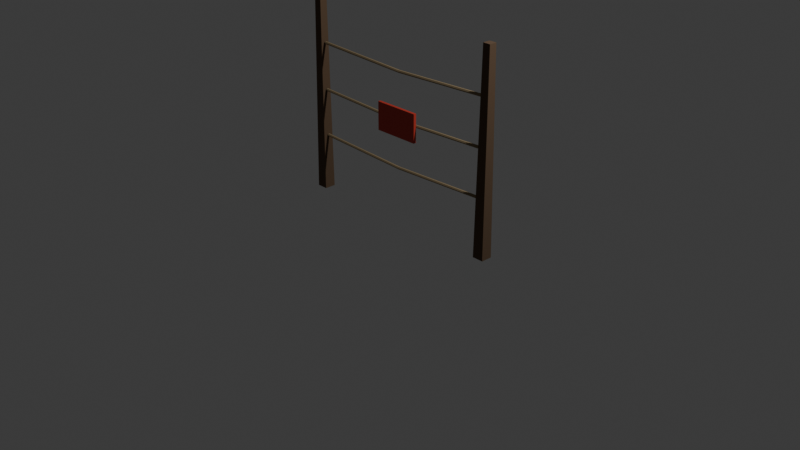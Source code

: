 # Source: fence_segment.blend  (saved by Blender 5.2.45; exported with 4.5.12 LTS)
import bpy
from mathutils import Matrix  # noqa: F401  (used for matrix-valued properties, if any)

bpy.ops.wm.read_factory_settings(use_empty=True)
scene = bpy.context.scene
scene.name = 'Scene'

# ---- collections
col_collection = bpy.data.collections.new('Collection'); scene.collection.children.link(col_collection)

# ---- materials (node trees are filled in below, after node groups)
mat_fence_wood = bpy.data.materials.new('Fence_wood')
mat_fence_wood.diffuse_color = (0.1046, 0.06125, 0.0319, 1.0)
mat_fence_rope = bpy.data.materials.new('Fence_rope')
mat_fence_rope.diffuse_color = (0.2623, 0.1946, 0.1046, 1.0)
mat_fence_sign = bpy.data.materials.new('Fence_sign')
mat_fence_sign.diffuse_color = (0.5271, 0.04092, 0.02416, 1.0)

# ---- material node trees
mat_fence_wood.use_nodes = True; mat_fence_wood.node_tree.nodes.clear()
_N = mat_fence_wood.node_tree.nodes; _L = mat_fence_wood.node_tree.links
n0 = _N.new('ShaderNodeBsdfPrincipled'); n0.name = 'Principled BSDF'; n0.location = (-200, 100)
n0.inputs[0].default_value = (0.1046, 0.06125, 0.0319, 1.0)
n0.inputs[2].default_value = 0.9
n0.inputs[10].default_value = 0.005
n0.inputs[27].default_value = (0.1046, 0.06125, 0.0319, 1.0)
n1 = _N.new('ShaderNodeOutputMaterial'); n1.name = 'Material Output'; n1.location = (200, 100)
_L.new(n0.outputs[0], n1.inputs[0])
n1.is_active_output = True
mat_fence_rope.use_nodes = True; mat_fence_rope.node_tree.nodes.clear()
_N = mat_fence_rope.node_tree.nodes; _L = mat_fence_rope.node_tree.links
n0 = _N.new('ShaderNodeBsdfPrincipled'); n0.name = 'Principled BSDF'; n0.location = (-200, 100)
n0.inputs[0].default_value = (0.2623, 0.1946, 0.1046, 1.0)
n0.inputs[2].default_value = 0.9
n0.inputs[10].default_value = 0.005
n0.inputs[27].default_value = (0.2623, 0.1946, 0.1046, 1.0)
n1 = _N.new('ShaderNodeOutputMaterial'); n1.name = 'Material Output'; n1.location = (200, 100)
_L.new(n0.outputs[0], n1.inputs[0])
n1.is_active_output = True
mat_fence_sign.use_nodes = True; mat_fence_sign.node_tree.nodes.clear()
_N = mat_fence_sign.node_tree.nodes; _L = mat_fence_sign.node_tree.links
n0 = _N.new('ShaderNodeBsdfPrincipled'); n0.name = 'Principled BSDF'; n0.location = (-200, 100)
n0.inputs[0].default_value = (0.5271, 0.04092, 0.02416, 1.0)
n0.inputs[2].default_value = 0.6
n0.inputs[10].default_value = 0.005
n0.inputs[27].default_value = (0.5271, 0.04092, 0.02416, 1.0)
n1 = _N.new('ShaderNodeOutputMaterial'); n1.name = 'Material Output'; n1.location = (200, 100)
_L.new(n0.outputs[0], n1.inputs[0])
n1.is_active_output = True

# ---- world
world_world = bpy.data.worlds.new('World'); scene.world = world_world
world_world.use_nodes = True; world_world.node_tree.nodes.clear()
_N = world_world.node_tree.nodes; _L = world_world.node_tree.links
n0 = _N.new('ShaderNodeOutputWorld'); n0.name = 'World Output'; n0.location = (200, 100)
n1 = _N.new('ShaderNodeBackground'); n1.name = 'Background'; n1.location = (-200, 100)
n1.inputs[0].default_value = (0.05088, 0.05088, 0.05088, 1.0)
_L.new(n1.outputs[0], n0.inputs[0])
n0.is_active_output = True
world_world.color = (0.05088, 0.05088, 0.05088)
world_world.sun_shadow_jitter_overblur = 0.0

# ---- cameras
cam_camera = bpy.data.cameras.new('Camera')
cam_camera.clip_end = 100.0
cam_camera.ortho_scale = 7.314

# ---- lights
light_light = bpy.data.lights.new('Light', 'POINT')
light_light.energy = 1000.0
light_light.shadow_soft_size = 0.1

# ---- meshes
me_fence_post_l = bpy.data.meshes.new('Fence_Post_L')
me_fence_post_l.from_pydata([(-0.06, -0.06, -1.05), (-0.0402, -0.0402, 1.05), (-0.06, 0.06, -1.05), (-0.0402, 0.0402, 1.05), (0.06, -0.06, -1.05), (0.0402, -0.0402, 1.05), (0.06, 0.06, -1.05), (0.0402, 0.0402, 1.05)], [], [(0, 1, 3, 2), (2, 3, 7, 6), (6, 7, 5, 4), (4, 5, 1, 0), (2, 6, 4, 0), (7, 3, 1, 5)])
_uv = me_fence_post_l.uv_layers.new(name='UVMap')
_uv.uv.foreach_set('vector', [0.375, 0.0, 0.625, 0.0, 0.625, 0.25, 0.375, 0.25, 0.375, 0.25, 0.625, 0.25, 0.625, 0.5, 0.375, 0.5, 0.375, 0.5, 0.625, 0.5, 0.625, 0.75, 0.375, 0.75, 0.375, 0.75, 0.625, 0.75, 0.625, 1.0, 0.375, 1.0, 0.125, 0.5, 0.375, 0.5, 0.375, 0.75, 0.125, 0.75, 0.625, 0.5, 0.875, 0.5, 0.875, 0.75, 0.625, 0.75])
me_fence_post_l.materials.append(mat_fence_wood)
me_fence_post_l.update()
me_fence_post_r = bpy.data.meshes.new('Fence_Post_R')
me_fence_post_r.from_pydata([(-0.06, -0.06, -1.05), (-0.0402, -0.0402, 1.05), (-0.06, 0.06, -1.05), (-0.0402, 0.0402, 1.05), (0.06, -0.06, -1.05), (0.0402, -0.0402, 1.05), (0.06, 0.06, -1.05), (0.0402, 0.0402, 1.05)], [], [(0, 1, 3, 2), (2, 3, 7, 6), (6, 7, 5, 4), (4, 5, 1, 0), (2, 6, 4, 0), (7, 3, 1, 5)])
_uv = me_fence_post_r.uv_layers.new(name='UVMap')
_uv.uv.foreach_set('vector', [0.375, 0.0, 0.625, 0.0, 0.625, 0.25, 0.375, 0.25, 0.375, 0.25, 0.625, 0.25, 0.625, 0.5, 0.375, 0.5, 0.375, 0.5, 0.625, 0.5, 0.625, 0.75, 0.375, 0.75, 0.375, 0.75, 0.625, 0.75, 0.625, 1.0, 0.375, 1.0, 0.125, 0.5, 0.375, 0.5, 0.375, 0.75, 0.125, 0.75, 0.625, 0.5, 0.875, 0.5, 0.875, 0.75, 0.625, 0.75])
me_fence_post_r.materials.append(mat_fence_wood)
me_fence_post_r.update()
me_fence_rope_low = bpy.data.meshes.new('Fence_Rope_Low')
me_fence_rope_low.from_pydata([(-1.08, 0.015, 4.721e-08), (1.08, 0.015, -4.721e-08), (-1.08, 0.0075, -0.01299), (1.08, 0.0075, -0.01299), (-1.08, -0.0075, -0.01299), (1.08, -0.0075, -0.01299), (-1.08, -0.015, 4.721e-08), (1.08, -0.015, -4.721e-08), (-1.08, -0.0075, 0.01299), (1.08, -0.0075, 0.01299), (-1.08, 0.0075, 0.01299), (1.08, 0.0075, 0.01299), (0.0, 0.015, -0.04), (0.0, 0.0075, -0.05299), (0.0, -0.0075, -0.05299), (0.0, -0.015, -0.04), (0.0, -0.0075, -0.02701), (0.0, 0.0075, -0.02701)], [], [(12, 1, 3, 13), (13, 3, 5, 14), (14, 5, 7, 15), (15, 7, 9, 16), (16, 9, 11, 17), (17, 11, 1, 12), (8, 16, 17, 10), (6, 15, 16, 8), (4, 14, 15, 6), (2, 13, 14, 4), (0, 12, 13, 2), (10, 17, 12, 0)])
_uv = me_fence_rope_low.uv_layers.new(name='UVMap')
_uv.uv.foreach_set('vector', [1.0, 0.5, 1.0, 1.0, 0.8333, 1.0, 0.8333, 0.5, 0.8333, 0.5, 0.8333, 1.0, 0.6667, 1.0, 0.6667, 0.5, 0.6667, 0.5, 0.6667, 1.0, 0.5, 1.0, 0.5, 0.5, 0.5, 0.5, 0.5, 1.0, 0.3333, 1.0, 0.3333, 0.5, 0.3333, 0.5, 0.3333, 1.0, 0.1667, 1.0, 0.1667, 0.5, 0.1667, 0.5, 0.1667, 1.0, -8.941e-08, 1.0, -8.941e-08, 0.5, 0.3333, 0.0, 0.3333, 0.5, 0.1667, 0.5, 0.1667, 0.0, 0.5, 0.0, 0.5, 0.5, 0.3333, 0.5, 0.3333, 0.0, 0.6667, 0.0, 0.6667, 0.5, 0.5, 0.5, 0.5, 0.0, 0.8333, 0.0, 0.8333, 0.5, 0.6667, 0.5, 0.6667, 0.0, 1.0, 0.0, 1.0, 0.5, 0.8333, 0.5, 0.8333, 0.0, 0.1667, 0.0, 0.1667, 0.5, -8.941e-08, 0.5, -8.941e-08, 0.0])
me_fence_rope_low.materials.append(mat_fence_rope)
me_fence_rope_low.update()
me_fence_rope_mid = bpy.data.meshes.new('Fence_Rope_Mid')
me_fence_rope_mid.from_pydata([(-1.08, 0.015, 4.721e-08), (1.08, 0.015, -4.721e-08), (-1.08, 0.0075, -0.01299), (1.08, 0.0075, -0.01299), (-1.08, -0.0075, -0.01299), (1.08, -0.0075, -0.01299), (-1.08, -0.015, 4.721e-08), (1.08, -0.015, -4.721e-08), (-1.08, -0.0075, 0.01299), (1.08, -0.0075, 0.01299), (-1.08, 0.0075, 0.01299), (1.08, 0.0075, 0.01299), (0.0, 0.015, -0.04), (0.0, 0.0075, -0.05299), (0.0, -0.0075, -0.05299), (0.0, -0.015, -0.04), (0.0, -0.0075, -0.02701), (0.0, 0.0075, -0.02701)], [], [(12, 1, 3, 13), (13, 3, 5, 14), (14, 5, 7, 15), (15, 7, 9, 16), (16, 9, 11, 17), (17, 11, 1, 12), (8, 16, 17, 10), (6, 15, 16, 8), (4, 14, 15, 6), (2, 13, 14, 4), (0, 12, 13, 2), (10, 17, 12, 0)])
_uv = me_fence_rope_mid.uv_layers.new(name='UVMap')
_uv.uv.foreach_set('vector', [1.0, 0.5, 1.0, 1.0, 0.8333, 1.0, 0.8333, 0.5, 0.8333, 0.5, 0.8333, 1.0, 0.6667, 1.0, 0.6667, 0.5, 0.6667, 0.5, 0.6667, 1.0, 0.5, 1.0, 0.5, 0.5, 0.5, 0.5, 0.5, 1.0, 0.3333, 1.0, 0.3333, 0.5, 0.3333, 0.5, 0.3333, 1.0, 0.1667, 1.0, 0.1667, 0.5, 0.1667, 0.5, 0.1667, 1.0, -8.941e-08, 1.0, -8.941e-08, 0.5, 0.3333, 0.0, 0.3333, 0.5, 0.1667, 0.5, 0.1667, 0.0, 0.5, 0.0, 0.5, 0.5, 0.3333, 0.5, 0.3333, 0.0, 0.6667, 0.0, 0.6667, 0.5, 0.5, 0.5, 0.5, 0.0, 0.8333, 0.0, 0.8333, 0.5, 0.6667, 0.5, 0.6667, 0.0, 1.0, 0.0, 1.0, 0.5, 0.8333, 0.5, 0.8333, 0.0, 0.1667, 0.0, 0.1667, 0.5, -8.941e-08, 0.5, -8.941e-08, 0.0])
me_fence_rope_mid.materials.append(mat_fence_rope)
me_fence_rope_mid.update()
me_fence_rope_high = bpy.data.meshes.new('Fence_Rope_High')
me_fence_rope_high.from_pydata([(-1.08, 0.015, 4.721e-08), (1.08, 0.015, -4.721e-08), (-1.08, 0.0075, -0.01299), (1.08, 0.0075, -0.01299), (-1.08, -0.0075, -0.01299), (1.08, -0.0075, -0.01299), (-1.08, -0.015, 4.721e-08), (1.08, -0.015, -4.721e-08), (-1.08, -0.0075, 0.01299), (1.08, -0.0075, 0.01299), (-1.08, 0.0075, 0.01299), (1.08, 0.0075, 0.01299), (0.0, 0.015, -0.04), (0.0, 0.0075, -0.05299), (0.0, -0.0075, -0.05299), (0.0, -0.015, -0.04), (0.0, -0.0075, -0.02701), (0.0, 0.0075, -0.02701)], [], [(12, 1, 3, 13), (13, 3, 5, 14), (14, 5, 7, 15), (15, 7, 9, 16), (16, 9, 11, 17), (17, 11, 1, 12), (8, 16, 17, 10), (6, 15, 16, 8), (4, 14, 15, 6), (2, 13, 14, 4), (0, 12, 13, 2), (10, 17, 12, 0)])
_uv = me_fence_rope_high.uv_layers.new(name='UVMap')
_uv.uv.foreach_set('vector', [1.0, 0.5, 1.0, 1.0, 0.8333, 1.0, 0.8333, 0.5, 0.8333, 0.5, 0.8333, 1.0, 0.6667, 1.0, 0.6667, 0.5, 0.6667, 0.5, 0.6667, 1.0, 0.5, 1.0, 0.5, 0.5, 0.5, 0.5, 0.5, 1.0, 0.3333, 1.0, 0.3333, 0.5, 0.3333, 0.5, 0.3333, 1.0, 0.1667, 1.0, 0.1667, 0.5, 0.1667, 0.5, 0.1667, 1.0, -8.941e-08, 1.0, -8.941e-08, 0.5, 0.3333, 0.0, 0.3333, 0.5, 0.1667, 0.5, 0.1667, 0.0, 0.5, 0.0, 0.5, 0.5, 0.3333, 0.5, 0.3333, 0.0, 0.6667, 0.0, 0.6667, 0.5, 0.5, 0.5, 0.5, 0.0, 0.8333, 0.0, 0.8333, 0.5, 0.6667, 0.5, 0.6667, 0.0, 1.0, 0.0, 1.0, 0.5, 0.8333, 0.5, 0.8333, 0.0, 0.1667, 0.0, 0.1667, 0.5, -8.941e-08, 0.5, -8.941e-08, 0.0])
me_fence_rope_high.materials.append(mat_fence_rope)
me_fence_rope_high.update()
me_fence_sign_001 = bpy.data.meshes.new('Fence_Sign.001')
me_fence_sign_001.from_pydata([(-0.25, -0.015, -0.15), (-0.25, -0.015, 0.15), (-0.25, 0.015, -0.15), (-0.25, 0.015, 0.15), (0.25, -0.015, -0.15), (0.25, -0.015, 0.15), (0.25, 0.015, -0.15), (0.25, 0.015, 0.15)], [], [(0, 1, 3, 2), (2, 3, 7, 6), (6, 7, 5, 4), (4, 5, 1, 0), (2, 6, 4, 0), (7, 3, 1, 5)])
_uv = me_fence_sign_001.uv_layers.new(name='UVMap')
_uv.uv.foreach_set('vector', [0.375, 0.0, 0.625, 0.0, 0.625, 0.25, 0.375, 0.25, 0.375, 0.25, 0.625, 0.25, 0.625, 0.5, 0.375, 0.5, 0.375, 0.5, 0.625, 0.5, 0.625, 0.75, 0.375, 0.75, 0.375, 0.75, 0.625, 0.75, 0.625, 1.0, 0.375, 1.0, 0.125, 0.5, 0.375, 0.5, 0.375, 0.75, 0.125, 0.75, 0.625, 0.5, 0.875, 0.5, 0.875, 0.75, 0.625, 0.75])
me_fence_sign_001.materials.append(mat_fence_sign)
me_fence_sign_001.update()

# ---- objects
ob_fence_segment = bpy.data.objects.new('fence_segment', None)
ob_light = bpy.data.objects.new('Light', light_light)
ob_camera = bpy.data.objects.new('Camera', cam_camera)
ob_fence_post_l = bpy.data.objects.new('Fence_Post_L', me_fence_post_l)
ob_fence_post_r = bpy.data.objects.new('Fence_Post_R', me_fence_post_r)
ob_fence_rope_low = bpy.data.objects.new('Fence_Rope_Low', me_fence_rope_low)
ob_fence_rope_mid = bpy.data.objects.new('Fence_Rope_Mid', me_fence_rope_mid)
ob_fence_rope_high = bpy.data.objects.new('Fence_Rope_High', me_fence_rope_high)
ob_fence_sign = bpy.data.objects.new('Fence_Sign', me_fence_sign_001)

# ---- transforms, parenting, visibility, modifiers, constraints
ob_fence_segment.location = (0.0, 0.0, 0.0)
ob_fence_segment.empty_display_size = 0.4
ob_light.location = (4.076, 1.005, 5.904)
ob_light.rotation_euler = (0.6503, 0.05522, 1.866)
ob_light.lock_rotations_4d = False
ob_light.empty_display_type = 'ARROWS'
ob_light.color = (0.0, 0.0, 0.0, 0.0)
ob_light.lineart.crease_threshold = 0.0
ob_camera.location = (7.359, -6.926, 4.958)
ob_camera.rotation_euler = (1.109, 0.0, 0.8149)
ob_camera.lock_rotations_4d = False
ob_camera.empty_display_type = 'ARROWS'
ob_camera.color = (0.0, 0.0, 0.0, 0.0)
ob_camera.display_type = 'WIRE'
ob_camera.lineart.crease_threshold = 0.0
ob_fence_post_l.parent = ob_fence_segment
ob_fence_post_l.location = (-1.14, 0.0, 1.05)
ob_fence_post_r.parent = ob_fence_segment
ob_fence_post_r.location = (1.14, 0.0, 1.05)
ob_fence_rope_low.parent = ob_fence_segment
ob_fence_rope_low.location = (0.0, 0.0, 0.6)
ob_fence_rope_mid.parent = ob_fence_segment
ob_fence_rope_mid.location = (0.0, 0.0, 1.1)
ob_fence_rope_high.parent = ob_fence_segment
ob_fence_rope_high.location = (0.0, 0.0, 1.6)
ob_fence_sign.parent = ob_fence_segment
ob_fence_sign.location = (0.0, -0.03, 1.055)

# ---- collection membership
scene.collection.objects.link(ob_fence_segment)
col_collection.objects.link(ob_light)
col_collection.objects.link(ob_camera)
col_collection.objects.link(ob_fence_post_l)
col_collection.objects.link(ob_fence_post_r)
col_collection.objects.link(ob_fence_rope_low)
col_collection.objects.link(ob_fence_rope_mid)
col_collection.objects.link(ob_fence_rope_high)
col_collection.objects.link(ob_fence_sign)

# ---- scene / render settings (as saved in the file)
scene.camera = ob_camera
scene.frame_start = 1; scene.frame_end = 250; scene.frame_set(1)
scene.render.engine = 'BLENDER_EEVEE_NEXT'
scene.render.bake_bias = 0.0
scene.render.bake_samples = 0
scene.render.compositor_device = 'GPU'
scene.eevee.use_volume_custom_range = False
scene.eevee.fast_gi_thickness_near = 0.1
scene.eevee.fast_gi_thickness_far = 0.0
scene.eevee.ray_tracing_options.screen_trace_thickness = 0.1
bpy.context.view_layer.update()
